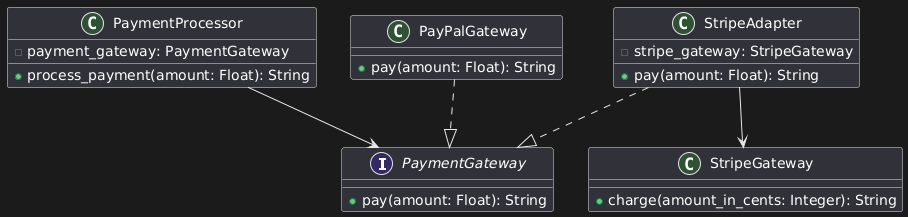

The diagram above was rendered by PlantUML. Its source (embedded in the PNG):
@startuml
interface PaymentGateway {
    +pay(amount: Float): String
}

class PaymentProcessor {
    -payment_gateway: PaymentGateway
    +process_payment(amount: Float): String
}

PaymentProcessor --> PaymentGateway

class PayPalGateway {
    +pay(amount: Float): String
}

PayPalGateway ..|> PaymentGateway

class StripeGateway {
    +charge(amount_in_cents: Integer): String
}

class StripeAdapter {
    -stripe_gateway: StripeGateway
    +pay(amount: Float): String
}

StripeAdapter ..|> PaymentGateway
StripeAdapter --> StripeGateway
@enduml